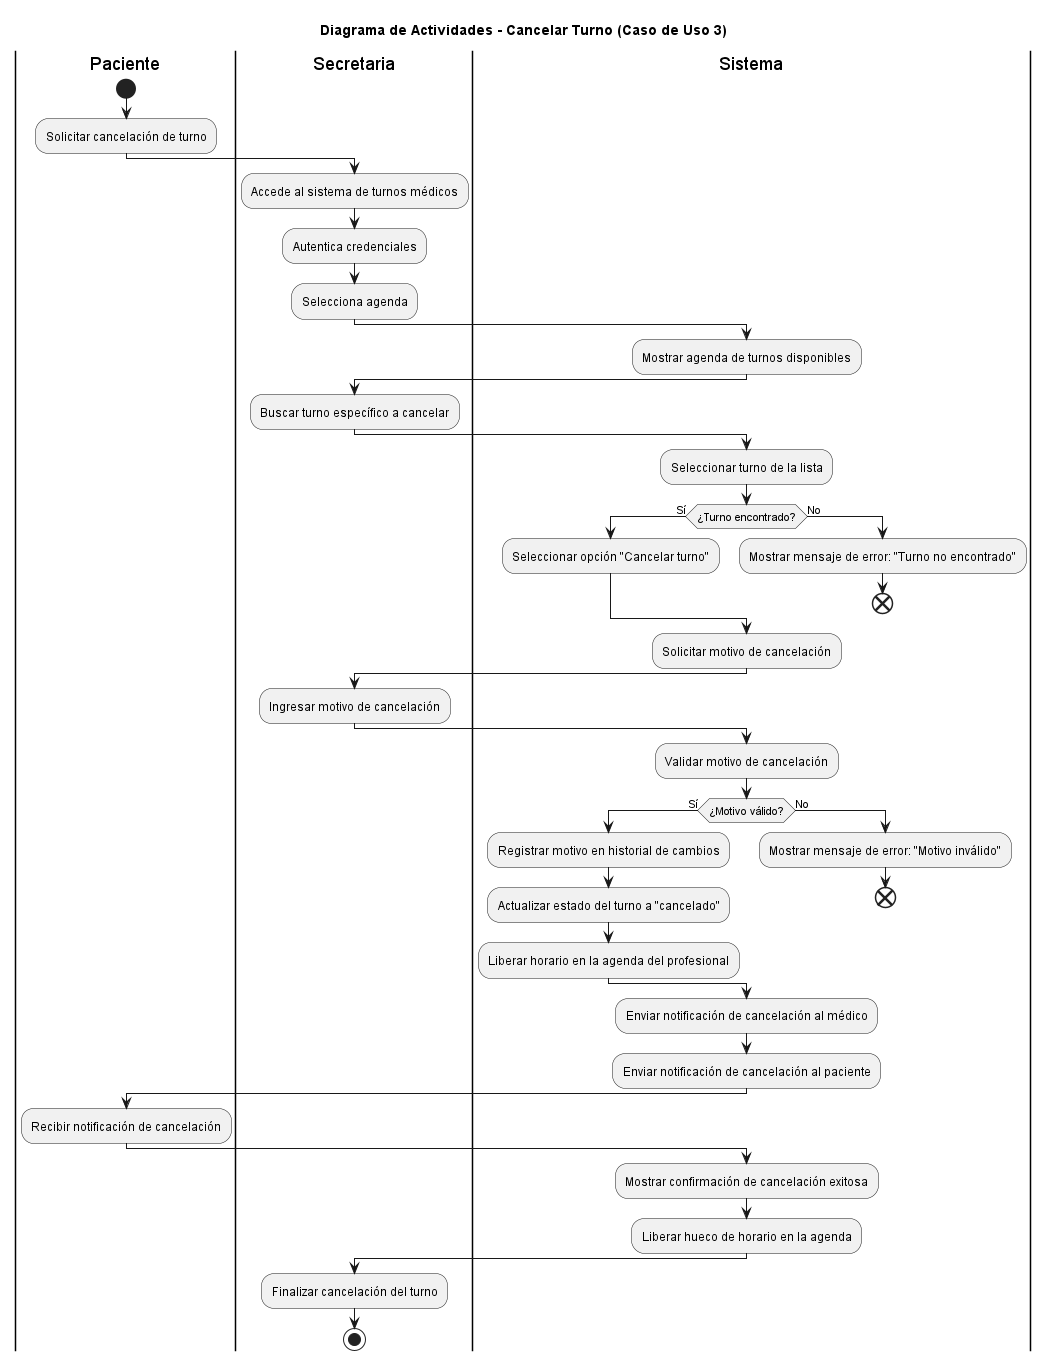

The diagram above was rendered by PlantUML. Its source (embedded in the PNG):
@startuml Cancelar Turno

title Diagrama de Actividades - Cancelar Turno (Caso de Uso 3)
|Paciente|

start
:Solicitar cancelación de turno;
|Secretaria|
:Accede al sistema de turnos médicos;
:Autentica credenciales;
:Selecciona agenda;

|Sistema|
:Mostrar agenda de turnos disponibles;

|Secretaria|
:Buscar turno específico a cancelar;
 |Sistema|
:Seleccionar turno de la lista;

if (¿Turno encontrado?) then (Sí)
    :Seleccionar opción "Cancelar turno";
else (No)
    :Mostrar mensaje de error: "Turno no encontrado";
    end
endif

:Solicitar motivo de cancelación;

|Secretaria|
:Ingresar motivo de cancelación;

|Sistema|
:Validar motivo de cancelación;

if (¿Motivo válido?) then (Sí)
    :Registrar motivo en historial de cambios;
    :Actualizar estado del turno a "cancelado";
    :Liberar horario en la agenda del profesional;
else (No)
    :Mostrar mensaje de error: "Motivo inválido";
    end
endif

|Sistema|
:Enviar notificación de cancelación al médico;
:Enviar notificación de cancelación al paciente;


|Paciente|
:Recibir notificación de cancelación;

|Sistema|
:Mostrar confirmación de cancelación exitosa;
:Liberar hueco de horario en la agenda;

|Secretaria|
:Finalizar cancelación del turno;

stop

@enduml